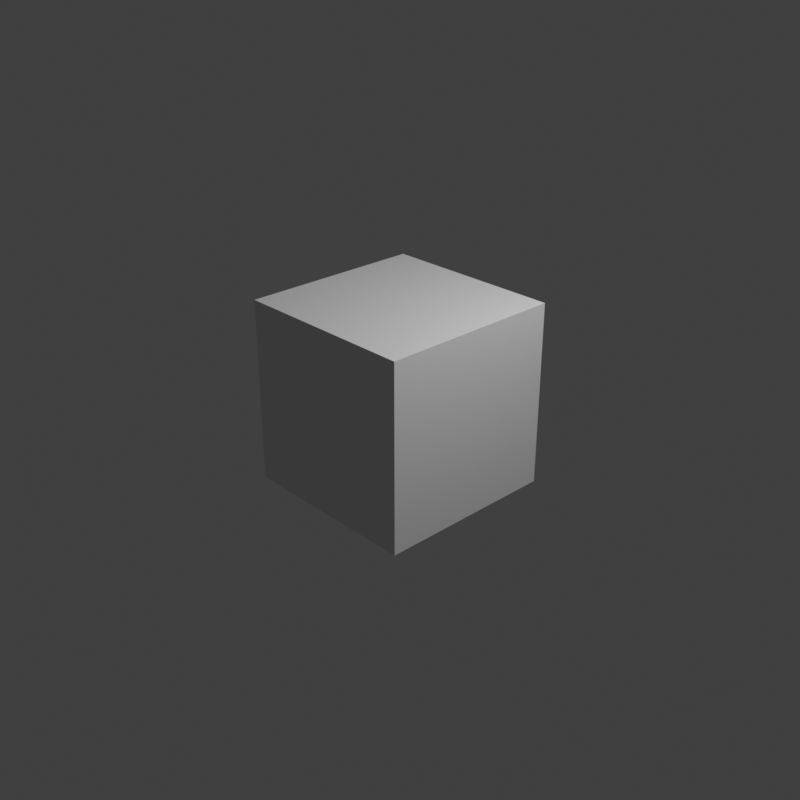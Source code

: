 # Source: node_map_value_use_min.blend  (saved by Blender 4.0.36; exported with 4.5.12 LTS)
import bpy
from mathutils import Matrix  # noqa: F401  (used for matrix-valued properties, if any)

bpy.ops.wm.read_factory_settings(use_empty=True)
scene = bpy.context.scene
scene.name = 'Scene'

# ---- collections
col_collection = bpy.data.collections.new('Collection'); scene.collection.children.link(col_collection)

# ---- materials (node trees are filled in below, after node groups)
mat_material = bpy.data.materials.new('Material')
mat_material.alpha_threshold = 0.0
mat_material.use_transparent_shadow = False
mat_material.line_color = (0.0, 0.0, 0.0, 1.0)

# ---- material node trees
mat_material.use_nodes = True; mat_material.node_tree.nodes.clear()
_N = mat_material.node_tree.nodes; _L = mat_material.node_tree.links
n0 = _N.new('ShaderNodeOutputMaterial'); n0.name = 'Material Output'; n0.location = (300, 300)
n1 = _N.new('ShaderNodeBsdfPrincipled'); n1.name = 'Principled BSDF'; n1.location = (10, 300)
n1.distribution = 'GGX'
n1.subsurface_method = 'BURLEY'
n1.inputs[2].default_value = 0.4
n1.inputs[3].default_value = 1.45
n1.inputs[27].default_value = (0.0, 0.0, 0.0, 1.0)
n1.inputs[28].default_value = 1.0
_L.new(n1.outputs[0], n0.inputs[0])
n0.is_active_output = True

# ---- world
world_world = bpy.data.worlds.new('World'); scene.world = world_world
world_world.use_nodes = True; world_world.node_tree.nodes.clear()
_N = world_world.node_tree.nodes; _L = world_world.node_tree.links
n0 = _N.new('ShaderNodeOutputWorld'); n0.name = 'World Output'; n0.location = (300, 300)
n1 = _N.new('ShaderNodeBackground'); n1.name = 'Background'; n1.location = (10, 300)
n1.inputs[0].default_value = (0.05088, 0.05088, 0.05088, 1.0)
_L.new(n1.outputs[0], n0.inputs[0])
n0.is_active_output = True
world_world.color = (0.05088, 0.05088, 0.05088)
world_world.use_sun_shadow = False
world_world.sun_shadow_jitter_overblur = 0.0

# ---- cameras
cam_camera = bpy.data.cameras.new('Camera')
cam_camera.clip_end = 100.0
cam_camera.ortho_scale = 7.314

# ---- lights
light_light = bpy.data.lights.new('Light', 'POINT')
light_light.transmission_factor = 0.0
light_light.use_soft_falloff = False
light_light.energy = 1000.0
light_light.shadow_soft_size = 0.1
light_light.shadow_maximum_resolution = 0.006
light_light.use_absolute_resolution = True

# ---- meshes
me_cube = bpy.data.meshes.new('Cube')
me_cube.from_pydata([(1.0, 1.0, 1.0), (1.0, 1.0, -1.0), (1.0, -1.0, 1.0), (1.0, -1.0, -1.0), (-1.0, 1.0, 1.0), (-1.0, 1.0, -1.0), (-1.0, -1.0, 1.0), (-1.0, -1.0, -1.0)], [], [(0, 4, 6, 2), (3, 2, 6, 7), (7, 6, 4, 5), (5, 1, 3, 7), (1, 0, 2, 3), (5, 4, 0, 1)])
_uv = me_cube.uv_layers.new(name='UVMap')
_uv.uv.foreach_set('vector', [0.625, 0.5, 0.875, 0.5, 0.875, 0.75, 0.625, 0.75, 0.375, 0.75, 0.625, 0.75, 0.625, 1.0, 0.375, 1.0, 0.375, 0.0, 0.625, 0.0, 0.625, 0.25, 0.375, 0.25, 0.125, 0.5, 0.375, 0.5, 0.375, 0.75, 0.125, 0.75, 0.375, 0.5, 0.625, 0.5, 0.625, 0.75, 0.375, 0.75, 0.375, 0.25, 0.625, 0.25, 0.625, 0.5, 0.375, 0.5])
me_cube.materials.append(mat_material)
me_cube.use_remesh_preserve_volume = False
me_cube.use_remesh_preserve_attributes = False
me_cube.use_mirror_vertex_groups = False
me_cube.update()

# ---- objects
ob_cube = bpy.data.objects.new('Cube', me_cube)
ob_light = bpy.data.objects.new('Light', light_light)
ob_camera = bpy.data.objects.new('Camera', cam_camera)

# ---- transforms, parenting, visibility, modifiers, constraints
ob_cube.location = (0.0, 0.0, 0.0)
ob_cube.lock_rotations_4d = False
ob_cube.empty_display_type = 'ARROWS'
ob_cube.lineart.crease_threshold = 0.0
ob_light.location = (4.076, 1.005, 5.904)
ob_light.rotation_euler = (0.6503, 0.05522, 1.866)
ob_light.lock_rotations_4d = False
ob_light.empty_display_type = 'ARROWS'
ob_light.color = (0.0, 0.0, 0.0, 0.0)
ob_light.lineart.crease_threshold = 0.0
ob_camera.location = (7.359, -6.926, 4.958)
ob_camera.rotation_euler = (1.109, 0.0, 0.8149)
ob_camera.lock_rotations_4d = False
ob_camera.empty_display_type = 'ARROWS'
ob_camera.color = (0.0, 0.0, 0.0, 0.0)
ob_camera.display_type = 'WIRE'
ob_camera.lineart.crease_threshold = 0.0

# ---- collection membership
col_collection.objects.link(ob_cube)
col_collection.objects.link(ob_light)
col_collection.objects.link(ob_camera)

# ---- scene / render settings (as saved in the file)
scene.camera = ob_camera
scene.frame_start = 1; scene.frame_end = 250; scene.frame_set(1)
scene.render.engine = 'BLENDER_EEVEE_NEXT'
scene.render.resolution_x = 28
scene.render.resolution_y = 28
scene.cycles.use_denoising = False
scene.cycles.sampling_pattern = 'TABULATED_SOBOL'
scene.view_settings.view_transform = 'Standard'
bpy.context.view_layer.update()
